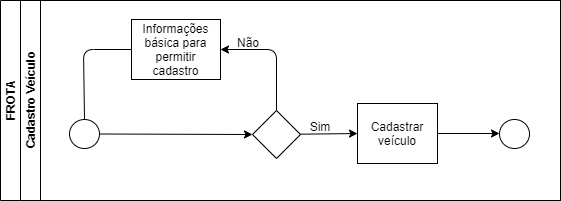

The diagram above was exported from draw.io. Its source (the exported page's mxGraphModel, read from the mxfile embedded in the PNG):
<mxGraphModel dx="1102" dy="533" grid="1" gridSize="10" guides="1" tooltips="1" connect="1" arrows="1" fold="1" page="1" pageScale="1" pageWidth="827" pageHeight="1169" math="0" shadow="0">
  <root>
    <mxCell id="0" />
    <mxCell id="1" parent="0" />
    <mxCell id="dNxyNK7c78bLwvsdeMH5-19" value="FROTA" style="swimlane;html=1;childLayout=stackLayout;resizeParent=1;resizeParentMax=0;horizontal=0;startSize=20;horizontalStack=0;" parent="1" vertex="1">
      <mxGeometry x="120" y="120" width="560" height="200" as="geometry" />
    </mxCell>
    <mxCell id="dNxyNK7c78bLwvsdeMH5-35" style="edgeStyle=orthogonalEdgeStyle;rounded=0;orthogonalLoop=1;jettySize=auto;html=1;endArrow=classic;endFill=1;" parent="dNxyNK7c78bLwvsdeMH5-19" edge="1">
      <mxGeometry relative="1" as="geometry">
        <mxPoint x="319" y="152" as="sourcePoint" />
        <mxPoint x="319" y="152" as="targetPoint" />
      </mxGeometry>
    </mxCell>
    <mxCell id="dNxyNK7c78bLwvsdeMH5-20" value="Cadastro Veículo" style="swimlane;html=1;startSize=20;horizontal=0;" parent="dNxyNK7c78bLwvsdeMH5-19" vertex="1">
      <mxGeometry x="20" width="540" height="200" as="geometry">
        <mxRectangle x="20" width="540" height="200" as="alternateBounds" />
      </mxGeometry>
    </mxCell>
    <mxCell id="dNxyNK7c78bLwvsdeMH5-33" value="" style="edgeStyle=orthogonalEdgeStyle;rounded=0;orthogonalLoop=1;jettySize=auto;html=1;endArrow=classic;endFill=1;" parent="dNxyNK7c78bLwvsdeMH5-20" source="dNxyNK7c78bLwvsdeMH5-30" edge="1">
      <mxGeometry relative="1" as="geometry">
        <mxPoint x="479" y="133" as="targetPoint" />
      </mxGeometry>
    </mxCell>
    <mxCell id="C_yHxpNJqpNlUCQx4tqX-10" value="Não" style="text;html=1;strokeColor=none;fillColor=none;align=center;verticalAlign=middle;whiteSpace=wrap;rounded=0;" vertex="1" parent="dNxyNK7c78bLwvsdeMH5-20">
      <mxGeometry x="208" y="32" width="40" height="20" as="geometry" />
    </mxCell>
    <mxCell id="dNxyNK7c78bLwvsdeMH5-24" value="Informações básica para permitir cadastro" style="rounded=0;whiteSpace=wrap;html=1;fontFamily=Helvetica;fontSize=12;fontColor=#000000;align=center;" parent="dNxyNK7c78bLwvsdeMH5-20" vertex="1">
      <mxGeometry x="111" y="19" width="89" height="60" as="geometry" />
    </mxCell>
    <mxCell id="C_yHxpNJqpNlUCQx4tqX-9" value="Sim" style="text;html=1;strokeColor=none;fillColor=none;align=center;verticalAlign=middle;whiteSpace=wrap;rounded=0;" vertex="1" parent="dNxyNK7c78bLwvsdeMH5-20">
      <mxGeometry x="280" y="116" width="40" height="20" as="geometry" />
    </mxCell>
    <mxCell id="dNxyNK7c78bLwvsdeMH5-30" value="Cadastrar veículo" style="rounded=0;whiteSpace=wrap;html=1;fontFamily=Helvetica;fontSize=12;fontColor=#000000;align=center;" parent="dNxyNK7c78bLwvsdeMH5-20" vertex="1">
      <mxGeometry x="337" y="103" width="80" height="60" as="geometry" />
    </mxCell>
    <mxCell id="dNxyNK7c78bLwvsdeMH5-23" value="" style="ellipse;whiteSpace=wrap;html=1;" parent="dNxyNK7c78bLwvsdeMH5-20" vertex="1">
      <mxGeometry x="49" y="119" width="30" height="29" as="geometry" />
    </mxCell>
    <mxCell id="C_yHxpNJqpNlUCQx4tqX-2" value="" style="endArrow=classic;html=1;entryX=0;entryY=0.5;entryDx=0;entryDy=0;" edge="1" parent="dNxyNK7c78bLwvsdeMH5-20" source="C_yHxpNJqpNlUCQx4tqX-11" target="dNxyNK7c78bLwvsdeMH5-30">
      <mxGeometry width="50" height="50" relative="1" as="geometry">
        <mxPoint x="269" y="132" as="sourcePoint" />
        <mxPoint x="319" y="82" as="targetPoint" />
      </mxGeometry>
    </mxCell>
    <mxCell id="C_yHxpNJqpNlUCQx4tqX-5" value="" style="ellipse;whiteSpace=wrap;html=1;" vertex="1" parent="dNxyNK7c78bLwvsdeMH5-20">
      <mxGeometry x="479" y="119" width="30" height="29" as="geometry" />
    </mxCell>
    <mxCell id="C_yHxpNJqpNlUCQx4tqX-11" value="" style="rhombus;whiteSpace=wrap;html=1;" vertex="1" parent="dNxyNK7c78bLwvsdeMH5-20">
      <mxGeometry x="232" y="110" width="48" height="48" as="geometry" />
    </mxCell>
    <mxCell id="C_yHxpNJqpNlUCQx4tqX-12" value="" style="endArrow=classic;html=1;entryX=0;entryY=0.5;entryDx=0;entryDy=0;" edge="1" parent="dNxyNK7c78bLwvsdeMH5-20" source="dNxyNK7c78bLwvsdeMH5-23" target="C_yHxpNJqpNlUCQx4tqX-11">
      <mxGeometry width="50" height="50" relative="1" as="geometry">
        <mxPoint x="219" y="253.5" as="sourcePoint" />
        <mxPoint x="459" y="253" as="targetPoint" />
      </mxGeometry>
    </mxCell>
    <mxCell id="C_yHxpNJqpNlUCQx4tqX-3" value="" style="endArrow=classic;html=1;entryX=1;entryY=0.5;entryDx=0;entryDy=0;exitX=0.5;exitY=0;exitDx=0;exitDy=0;" edge="1" parent="dNxyNK7c78bLwvsdeMH5-20" source="C_yHxpNJqpNlUCQx4tqX-11" target="dNxyNK7c78bLwvsdeMH5-24">
      <mxGeometry width="50" height="50" relative="1" as="geometry">
        <mxPoint x="359" y="102" as="sourcePoint" />
        <mxPoint x="319" y="82" as="targetPoint" />
        <Array as="points">
          <mxPoint x="256" y="49" />
        </Array>
      </mxGeometry>
    </mxCell>
    <mxCell id="C_yHxpNJqpNlUCQx4tqX-4" value="" style="endArrow=none;html=1;exitX=0.5;exitY=0;exitDx=0;exitDy=0;entryX=0;entryY=0.5;entryDx=0;entryDy=0;" edge="1" parent="1" target="dNxyNK7c78bLwvsdeMH5-24">
      <mxGeometry width="50" height="50" relative="1" as="geometry">
        <mxPoint x="204" y="239" as="sourcePoint" />
        <mxPoint x="290" y="162" as="targetPoint" />
        <Array as="points">
          <mxPoint x="203" y="169" />
        </Array>
      </mxGeometry>
    </mxCell>
  </root>
</mxGraphModel>